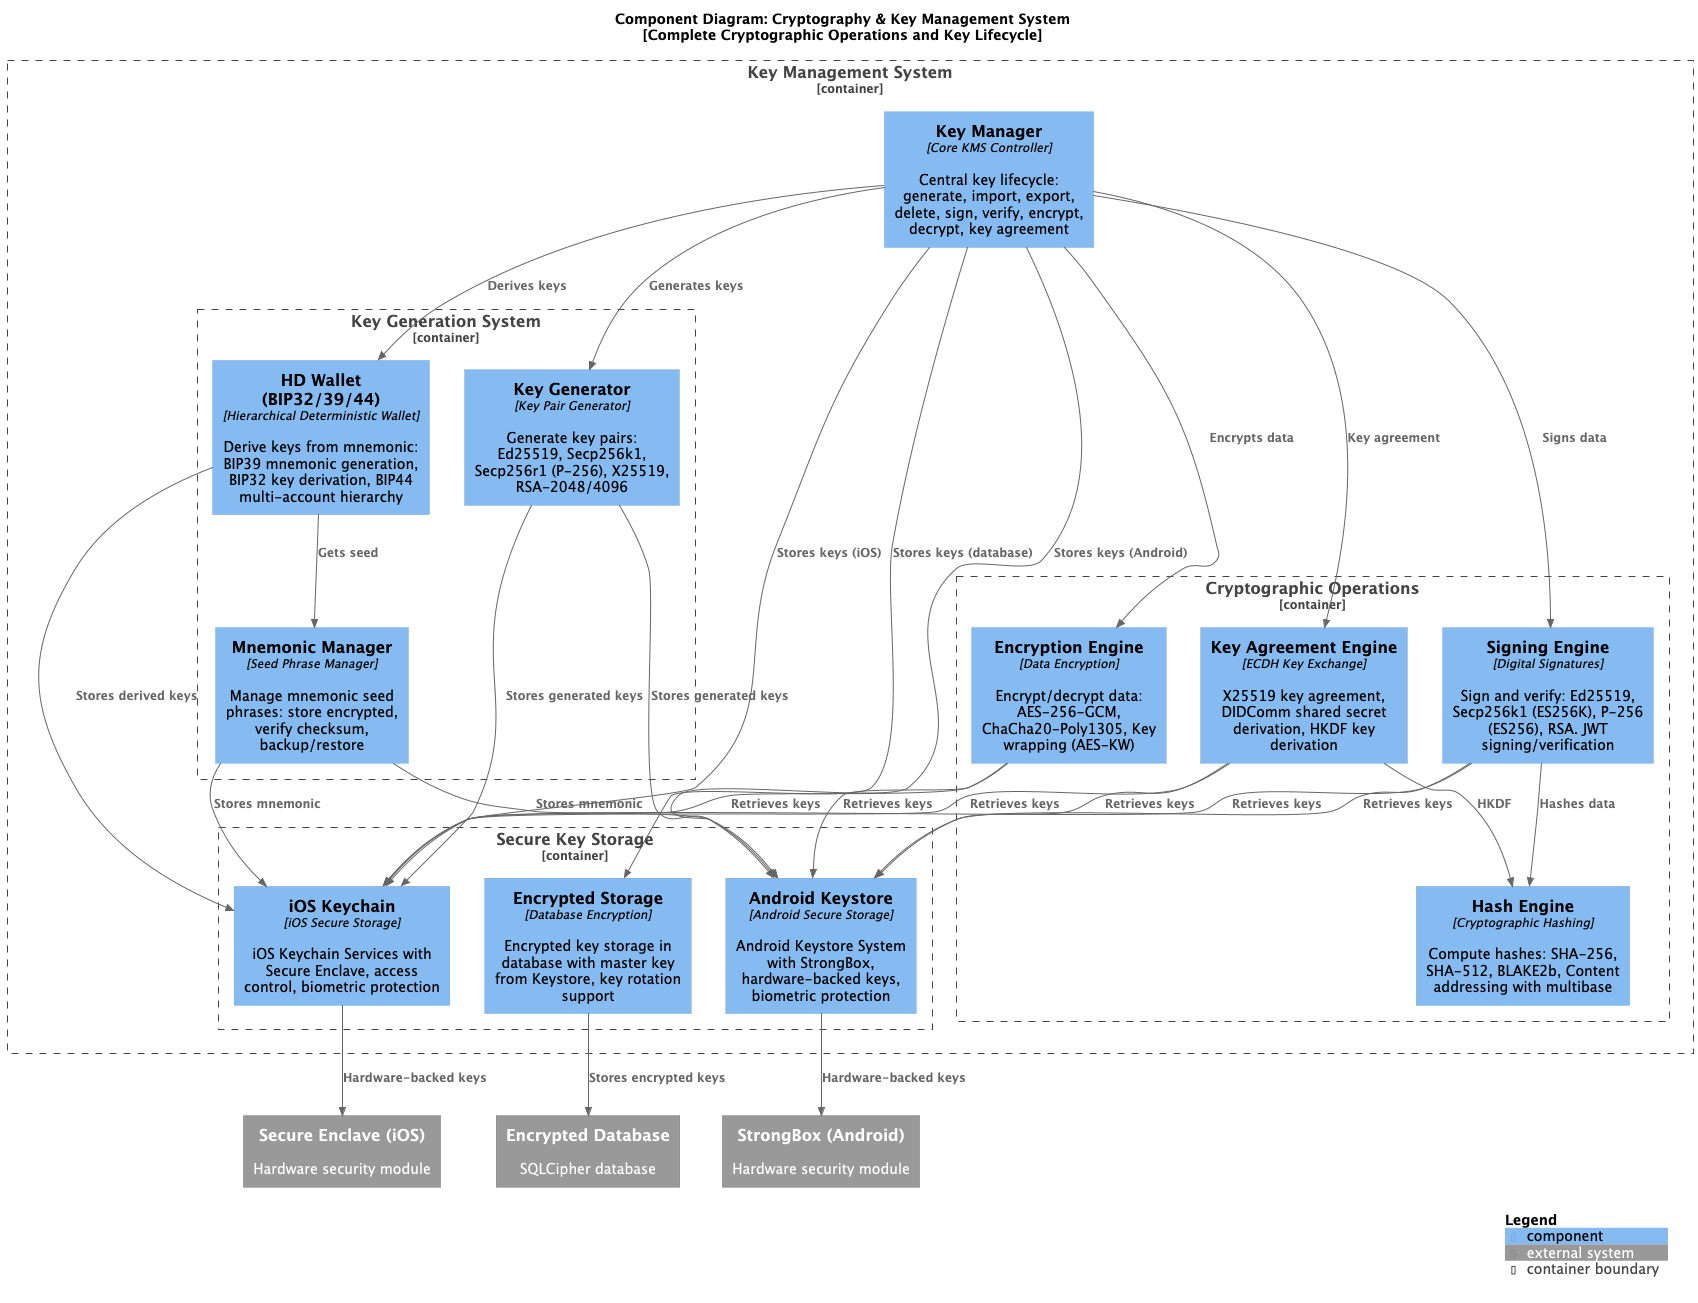

The diagram above was rendered by PlantUML. Its source (embedded in the PNG):
@startuml Sphereon Wallet - Key Management & Cryptography
!include https://raw.githubusercontent.com/plantuml-stdlib/C4-PlantUML/master/C4_Component.puml

LAYOUT_WITH_LEGEND()
LAYOUT_TOP_DOWN()

title Component Diagram: Cryptography & Key Management System\n[Complete Cryptographic Operations and Key Lifecycle]

Container_Boundary(kms, "Key Management System") {
    
    Component(key_manager, "Key Manager", "Core KMS Controller", "Central key lifecycle: generate, import, export, delete, sign, verify, encrypt, decrypt, key agreement")
    
    Container_Boundary(key_generation, "Key Generation System") {
        Component(key_generator, "Key Generator", "Key Pair Generator", "Generate key pairs: Ed25519, Secp256k1, Secp256r1 (P-256), X25519, RSA-2048/4096")
        
        Component(hd_wallet, "HD Wallet (BIP32/39/44)", "Hierarchical Deterministic Wallet", "Derive keys from mnemonic: BIP39 mnemonic generation, BIP32 key derivation, BIP44 multi-account hierarchy")
        
        Component(mnemonic_manager, "Mnemonic Manager", "Seed Phrase Manager", "Manage mnemonic seed phrases: store encrypted, verify checksum, backup/restore")
    }
    
    Container_Boundary(crypto_ops, "Cryptographic Operations") {
        Component(signing_engine, "Signing Engine", "Digital Signatures", "Sign and verify: Ed25519, Secp256k1 (ES256K), P-256 (ES256), RSA. JWT signing/verification")
        
        Component(encryption_engine, "Encryption Engine", "Data Encryption", "Encrypt/decrypt data: AES-256-GCM, ChaCha20-Poly1305, Key wrapping (AES-KW)")
        
        Component(key_agreement_engine, "Key Agreement Engine", "ECDH Key Exchange", "X25519 key agreement, DIDComm shared secret derivation, HKDF key derivation")
        
        Component(hash_engine, "Hash Engine", "Cryptographic Hashing", "Compute hashes: SHA-256, SHA-512, BLAKE2b, Content addressing with multibase")
    }
    
    Container_Boundary(key_storage, "Secure Key Storage") {
        Component(ios_keychain, "iOS Keychain", "iOS Secure Storage", "iOS Keychain Services with Secure Enclave, access control, biometric protection")
        
        Component(android_keystore, "Android Keystore", "Android Secure Storage", "Android Keystore System with StrongBox, hardware-backed keys, biometric protection")
        
        Component(encrypted_storage, "Encrypted Storage", "Database Encryption", "Encrypted key storage in database with master key from Keystore, key rotation support")
    }
}

System_Ext(secure_enclave, "Secure Enclave (iOS)", "Hardware security module")
System_Ext(strongbox, "StrongBox (Android)", "Hardware security module")
System_Ext(database, "Encrypted Database", "SQLCipher database")

Rel(key_manager, key_generator, "Generates keys")
Rel(key_manager, hd_wallet, "Derives keys")
Rel(key_manager, signing_engine, "Signs data")
Rel(key_manager, encryption_engine, "Encrypts data")
Rel(key_manager, key_agreement_engine, "Key agreement")
Rel(key_manager, ios_keychain, "Stores keys (iOS)")
Rel(key_manager, android_keystore, "Stores keys (Android)")
Rel(key_manager, encrypted_storage, "Stores keys (database)")

Rel(key_generator, ios_keychain, "Stores generated keys")
Rel(key_generator, android_keystore, "Stores generated keys")

Rel(hd_wallet, mnemonic_manager, "Gets seed")
Rel(hd_wallet, ios_keychain, "Stores derived keys")

Rel(mnemonic_manager, ios_keychain, "Stores mnemonic")
Rel(mnemonic_manager, android_keystore, "Stores mnemonic")

Rel(signing_engine, ios_keychain, "Retrieves keys")
Rel(signing_engine, android_keystore, "Retrieves keys")
Rel(signing_engine, hash_engine, "Hashes data")

Rel(encryption_engine, ios_keychain, "Retrieves keys")
Rel(encryption_engine, android_keystore, "Retrieves keys")

Rel(key_agreement_engine, ios_keychain, "Retrieves keys")
Rel(key_agreement_engine, android_keystore, "Retrieves keys")
Rel(key_agreement_engine, hash_engine, "HKDF")

Rel(ios_keychain, secure_enclave, "Hardware-backed keys")
Rel(android_keystore, strongbox, "Hardware-backed keys")
Rel(encrypted_storage, database, "Stores encrypted keys")

SHOW_LEGEND()

@enduml